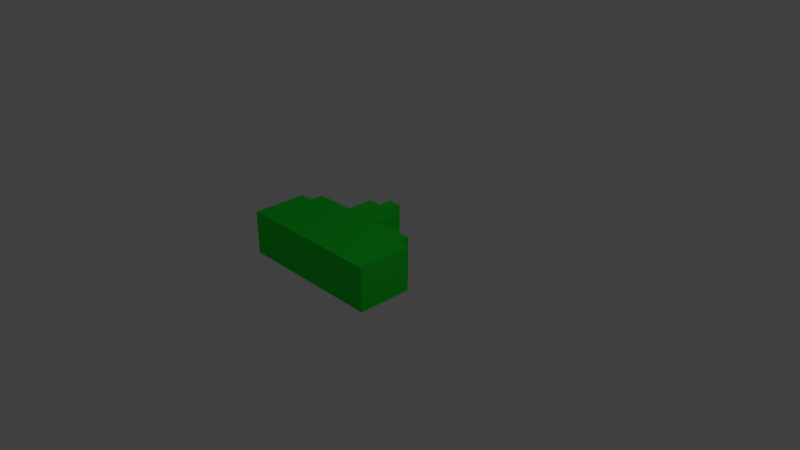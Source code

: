# Source: nave.blend  (saved by Blender 2.79.0; exported with 4.5.12 LTS)
import bpy
from mathutils import Matrix  # noqa: F401  (used for matrix-valued properties, if any)

bpy.ops.wm.read_factory_settings(use_empty=True)
scene = bpy.context.scene
scene.name = 'Scene'

# ---- collections
col_collection_1 = bpy.data.collections.new('Collection 1'); scene.collection.children.link(col_collection_1)

# ---- materials (node trees are filled in below, after node groups)
mat_material_001 = bpy.data.materials.new('Material.001')
mat_material_001.alpha_threshold = 0.0
mat_material_001.use_transparent_shadow = False
mat_material_001.diffuse_color = (0.01379, 0.8, 0.03304, 1.0)
mat_material_001.roughness = 0.5
mat_material_001.specular_intensity = 0.6

# ---- material node trees

# ---- world
world_world = bpy.data.worlds.new('World'); scene.world = world_world
world_world.color = (0.05088, 0.05088, 0.05088)
world_world.use_sun_shadow = False
world_world.sun_shadow_jitter_overblur = 0.0
world_world.cycles.sampling_method = 'MANUAL'

# ---- cameras
cam_camera = bpy.data.cameras.new('Camera')
cam_camera.clip_end = 100.0
cam_camera.lens = 35.0
cam_camera.sensor_width = 32.0
cam_camera.sensor_height = 18.0
cam_camera.ortho_scale = 7.314
cam_camera.dof.focus_distance = 0.0
cam_camera.dof.aperture_fstop = 128.0

# ---- lights
light_lamp = bpy.data.lights.new('Lamp', 'POINT')
light_lamp.transmission_factor = 0.0
light_lamp.cutoff_distance = 30.0
light_lamp.energy = 100.0
light_lamp.shadow_buffer_clip_start = 1.001
light_lamp.shadow_soft_size = 0.1
light_lamp.shadow_maximum_resolution = 0.006
light_lamp.use_absolute_resolution = True

# ---- meshes
me_plane = bpy.data.meshes.new('Plane')
me_plane.from_pydata([(-1.0, -1.0, 0.0), (1.0, -1.0, 0.0), (-1.0, -0.2727, 0.0), (-1.0, -0.4545, 0.0), (-1.0, -0.6364, 0.0), (-1.0, -0.8182, 0.0), (-0.8182, -1.0, 0.0), (-0.6364, -1.0, 0.0), (-0.4545, -1.0, 0.0), (-0.2727, -1.0, 0.0), (-0.09091, -1.0, 0.0), (0.09091, -1.0, 0.0), (0.2727, -1.0, 0.0), (0.4545, -1.0, 0.0), (0.6364, -1.0, 0.0), (0.8182, -1.0, 0.0), (1.0, -0.8182, 0.0), (1.0, -0.6364, 0.0), (1.0, -0.4545, 0.0), (1.0, -0.2727, 0.0), (-0.8182, -0.8182, 0.0), (-0.8182, -0.6364, 0.0), (-0.8182, -0.4545, 0.0), (-0.8182, -0.2727, 0.0), (-0.8182, -0.09091, 0.0), (-0.6364, -0.8182, 0.0), (-0.6364, -0.6364, 0.0), (-0.6364, -0.4545, 0.0), (-0.6364, -0.2727, 0.0), (-0.6364, -0.09091, 0.0), (-0.4545, -0.8182, 0.0), (-0.4545, -0.6364, 0.0), (-0.4545, -0.4545, 0.0), (-0.4545, -0.2727, 0.0), (-0.4545, -0.09091, 0.0), (-0.2727, -0.8182, 0.0), (-0.2727, -0.6364, 0.0), (-0.2727, -0.4545, 0.0), (-0.2727, -0.2727, 0.0), (-0.2727, -0.09091, 0.0), (-0.2727, 0.09091, 0.0), (-0.2727, 0.2727, 0.0), (-0.09091, -0.8182, 0.0), (-0.09091, -0.6364, 0.0), (-0.09091, -0.4545, 0.0), (-0.09091, -0.2727, 0.0), (-0.09091, -0.09091, 0.0), (-0.09091, 0.09091, 0.0), (-0.09091, 0.2727, 0.0), (-0.09091, 0.4545, 0.0), (0.09091, -0.8182, 0.0), (0.09091, -0.6364, 0.0), (0.09091, -0.4545, 0.0), (0.09091, -0.2727, 0.0), (0.09091, -0.09091, 0.0), (0.09091, 0.09091, 0.0), (0.09091, 0.2727, 0.0), (0.09091, 0.4545, 0.0), (0.2727, -0.8182, 0.0), (0.2727, -0.6364, 0.0), (0.2727, -0.4545, 0.0), (0.2727, -0.2727, 0.0), (0.2727, -0.09091, 0.0), (0.2727, 0.09091, 0.0), (0.2727, 0.2727, 0.0), (0.4545, -0.8182, 0.0), (0.4545, -0.6364, 0.0), (0.4545, -0.4545, 0.0), (0.4545, -0.2727, 0.0), (0.4545, -0.09091, 0.0), (0.6364, -0.8182, 0.0), (0.6364, -0.6364, 0.0), (0.6364, -0.4545, 0.0), (0.6364, -0.2727, 0.0), (0.6364, -0.09091, 0.0), (0.8182, -0.8182, 0.0), (0.8182, -0.6364, 0.0), (0.8182, -0.4545, 0.0), (0.8182, -0.2727, 0.0), (0.8182, -0.09091, 0.0), (-1.0, -0.8182, 0.15), (-1.0, -1.0, 0.15), (0.8182, -1.0, 0.15), (1.0, -1.0, 0.15), (-1.0, -0.2727, 0.15), (-1.0, -0.4545, 0.15), (-1.0, -0.6364, 0.15), (-0.8182, -1.0, 0.15), (-0.6364, -1.0, 0.15), (-0.4545, -1.0, 0.15), (-0.2727, -1.0, 0.15), (-0.09091, -1.0, 0.15), (0.09091, -1.0, 0.15), (0.2727, -1.0, 0.15), (0.4545, -1.0, 0.15), (0.6364, -1.0, 0.15), (1.0, -0.8182, 0.15), (1.0, -0.6364, 0.15), (1.0, -0.4545, 0.15), (1.0, -0.2727, 0.15), (-0.8182, -0.2727, 0.15), (-0.8182, -0.09091, 0.15), (-0.6364, -0.09091, 0.15), (-0.4545, -0.09091, 0.15), (-0.2727, -0.09091, 0.15), (-0.2727, 0.09091, 0.15), (-0.2727, 0.2727, 0.15), (-0.09091, 0.2727, 0.15), (-0.09091, 0.4545, 0.15), (0.09091, 0.2727, 0.15), (0.09091, 0.4545, 0.15), (0.2727, -0.09091, 0.15), (0.2727, 0.09091, 0.15), (0.2727, 0.2727, 0.15), (0.4545, -0.09091, 0.15), (0.6364, -0.09091, 0.15), (0.8182, -0.2727, 0.15), (0.8182, -0.09091, 0.15), (-1.0, -0.8182, 0.3321), (-1.0, -1.0, 0.3321), (0.8182, -1.0, 0.3321), (1.0, -1.0, 0.3321), (-1.0, -0.2727, 0.3321), (-1.0, -0.4545, 0.3321), (-1.0, -0.6364, 0.3321), (-0.8182, -1.0, 0.3321), (-0.6364, -1.0, 0.3321), (-0.4545, -1.0, 0.3321), (-0.2727, -1.0, 0.3321), (-0.09091, -1.0, 0.3321), (0.09091, -1.0, 0.3321), (0.2727, -1.0, 0.3321), (0.4545, -1.0, 0.3321), (0.6364, -1.0, 0.3321), (1.0, -0.8182, 0.3321), (1.0, -0.6364, 0.3321), (1.0, -0.4545, 0.3321), (1.0, -0.2727, 0.3321), (-0.8182, -0.2727, 0.3321), (-0.8182, -0.09091, 0.3321), (-0.6364, -0.09091, 0.3321), (-0.4545, -0.09091, 0.3321), (-0.2727, -0.09091, 0.3321), (-0.2727, 0.09091, 0.3321), (-0.2727, 0.2727, 0.3321), (-0.09091, 0.2727, 0.3321), (-0.09091, 0.4545, 0.3321), (0.09091, 0.2727, 0.3321), (0.09091, 0.4545, 0.3321), (0.2727, -0.09091, 0.3321), (0.2727, 0.09091, 0.3321), (0.2727, 0.2727, 0.3321), (0.4545, -0.09091, 0.3321), (0.6364, -0.09091, 0.3321), (0.8182, -0.2727, 0.3321), (0.8182, -0.09091, 0.3321), (-1.0, -0.8182, 0.5818), (-1.0, -1.0, 0.5818), (0.8182, -1.0, 0.5818), (1.0, -1.0, 0.5818), (-1.0, -0.2727, 0.5818), (-1.0, -0.4545, 0.5818), (-1.0, -0.6364, 0.5818), (-0.8182, -1.0, 0.5818), (-0.6364, -1.0, 0.5818), (-0.4545, -1.0, 0.5818), (-0.2727, -1.0, 0.5818), (-0.09091, -1.0, 0.5818), (0.09091, -1.0, 0.5818), (0.2727, -1.0, 0.5818), (0.4545, -1.0, 0.5818), (0.6364, -1.0, 0.5818), (1.0, -0.8182, 0.5818), (1.0, -0.6364, 0.5818), (1.0, -0.4545, 0.5818), (1.0, -0.2727, 0.5818), (-0.8182, -0.8182, 0.5818), (-0.8182, -0.6364, 0.5818), (-0.8182, -0.4545, 0.5818), (-0.8182, -0.2727, 0.5818), (-0.8182, -0.09091, 0.5818), (-0.6364, -0.8182, 0.5818), (-0.6364, -0.6364, 0.5818), (-0.6364, -0.4545, 0.5818), (-0.6364, -0.2727, 0.5818), (-0.6364, -0.09091, 0.5818), (-0.4545, -0.8182, 0.5818), (-0.4545, -0.6364, 0.5818), (-0.4545, -0.4545, 0.5818), (-0.4545, -0.2727, 0.5818), (-0.4545, -0.09091, 0.5818), (-0.2727, -0.8182, 0.5818), (-0.2727, -0.6364, 0.5818), (-0.2727, -0.4545, 0.5818), (-0.2727, -0.2727, 0.5818), (-0.2727, -0.09091, 0.5818), (-0.2727, 0.09091, 0.5818), (-0.2727, 0.2727, 0.5818), (-0.09091, -0.8182, 0.5818), (-0.09091, -0.6364, 0.5818), (-0.09091, -0.4545, 0.5818), (-0.09091, -0.2727, 0.5818), (-0.09091, -0.09091, 0.5818), (-0.09091, 0.09091, 0.5818), (-0.09091, 0.2727, 0.5818), (-0.09091, 0.4545, 0.5818), (0.09091, -0.8182, 0.5818), (0.09091, -0.6364, 0.5818), (0.09091, -0.4545, 0.5818), (0.09091, -0.2727, 0.5818), (0.09091, -0.09091, 0.5818), (0.09091, 0.09091, 0.5818), (0.09091, 0.2727, 0.5818), (0.09091, 0.4545, 0.5818), (0.2727, -0.8182, 0.5818), (0.2727, -0.6364, 0.5818), (0.2727, -0.4545, 0.5818), (0.2727, -0.2727, 0.5818), (0.2727, -0.09091, 0.5818), (0.2727, 0.09091, 0.5818), (0.2727, 0.2727, 0.5818), (0.4545, -0.8182, 0.5818), (0.4545, -0.6364, 0.5818), (0.4545, -0.4545, 0.5818), (0.4545, -0.2727, 0.5818), (0.4545, -0.09091, 0.5818), (0.6364, -0.8182, 0.5818), (0.6364, -0.6364, 0.5818), (0.6364, -0.4545, 0.5818), (0.6364, -0.2727, 0.5818), (0.6364, -0.09091, 0.5818), (0.8182, -0.8182, 0.5818), (0.8182, -0.6364, 0.5818), (0.8182, -0.4545, 0.5818), (0.8182, -0.2727, 0.5818), (0.8182, -0.09091, 0.5818)], [], [(0, 5, 20, 6), (5, 4, 21, 20), (4, 3, 22, 21), (3, 2, 23, 22), (6, 20, 25, 7), (20, 21, 26, 25), (21, 22, 27, 26), (22, 23, 28, 27), (23, 24, 29, 28), (7, 25, 30, 8), (25, 26, 31, 30), (26, 27, 32, 31), (27, 28, 33, 32), (28, 29, 34, 33), (8, 30, 35, 9), (30, 31, 36, 35), (31, 32, 37, 36), (32, 33, 38, 37), (33, 34, 39, 38), (9, 35, 42, 10), (35, 36, 43, 42), (36, 37, 44, 43), (37, 38, 45, 44), (38, 39, 46, 45), (39, 40, 47, 46), (40, 41, 48, 47), (10, 42, 50, 11), (42, 43, 51, 50), (43, 44, 52, 51), (44, 45, 53, 52), (45, 46, 54, 53), (46, 47, 55, 54), (47, 48, 56, 55), (48, 49, 57, 56), (11, 50, 58, 12), (50, 51, 59, 58), (51, 52, 60, 59), (52, 53, 61, 60), (53, 54, 62, 61), (54, 55, 63, 62), (55, 56, 64, 63), (12, 58, 65, 13), (58, 59, 66, 65), (59, 60, 67, 66), (60, 61, 68, 67), (61, 62, 69, 68), (13, 65, 70, 14), (65, 66, 71, 70), (66, 67, 72, 71), (67, 68, 73, 72), (68, 69, 74, 73), (14, 70, 75, 15), (70, 71, 76, 75), (71, 72, 77, 76), (72, 73, 78, 77), (73, 74, 79, 78), (15, 75, 16, 1), (75, 76, 17, 16), (76, 77, 18, 17), (77, 78, 19, 18), (111, 112, 150, 149), (115, 114, 152, 153), (89, 90, 128, 127), (108, 107, 145, 146), (88, 89, 127, 126), (102, 101, 139, 140), (87, 88, 126, 125), (81, 87, 125, 119), (110, 108, 146, 148), (98, 99, 137, 136), (86, 80, 118, 124), (99, 116, 154, 137), (97, 98, 136, 135), (114, 111, 149, 152), (104, 103, 141, 142), (85, 86, 124, 123), (96, 97, 135, 134), (109, 110, 148, 147), (84, 85, 123, 122), (83, 96, 134, 121), (100, 84, 122, 138), (82, 83, 121, 120), (95, 82, 120, 133), (80, 81, 119, 118), (117, 115, 153, 155), (106, 105, 143, 144), (94, 95, 133, 132), (105, 104, 142, 143), (93, 94, 132, 131), (113, 109, 147, 151), (103, 102, 140, 141), (92, 93, 131, 130), (116, 117, 155, 154), (107, 106, 144, 145), (91, 92, 130, 129), (101, 100, 138, 139), (112, 113, 151, 150), (90, 91, 129, 128), (9, 10, 91, 90), (63, 64, 113, 112), (24, 23, 100, 101), (10, 11, 92, 91), (48, 41, 106, 107), (78, 79, 117, 116), (11, 12, 93, 92), (34, 29, 102, 103), (64, 56, 109, 113), (12, 13, 94, 93), (40, 39, 104, 105), (13, 14, 95, 94), (41, 40, 105, 106), (79, 74, 115, 117), (5, 0, 81, 80), (14, 15, 82, 95), (15, 1, 83, 82), (23, 2, 84, 100), (1, 16, 96, 83), (2, 3, 85, 84), (56, 57, 110, 109), (16, 17, 97, 96), (3, 4, 86, 85), (39, 34, 103, 104), (69, 62, 111, 114), (17, 18, 98, 97), (19, 78, 116, 99), (4, 5, 80, 86), (18, 19, 99, 98), (57, 49, 108, 110), (0, 6, 87, 81), (6, 7, 88, 87), (29, 24, 101, 102), (7, 8, 89, 88), (49, 48, 107, 108), (8, 9, 90, 89), (74, 69, 114, 115), (62, 63, 112, 111), (121, 134, 172, 159), (138, 122, 160, 179), (120, 121, 159, 158), (133, 120, 158, 171), (118, 119, 157, 156), (155, 153, 230, 235), (144, 143, 196, 197), (132, 133, 171, 170), (143, 142, 195, 196), (131, 132, 170, 169), (151, 147, 212, 220), (141, 140, 185, 190), (130, 131, 169, 168), (154, 155, 235, 234), (145, 144, 197, 204), (129, 130, 168, 167), (139, 138, 179, 180), (150, 151, 220, 219), (128, 129, 167, 166), (149, 150, 219, 218), (153, 152, 225, 230), (127, 128, 166, 165), (146, 145, 204, 205), (126, 127, 165, 164), (140, 139, 180, 185), (125, 126, 164, 163), (119, 125, 163, 157), (148, 146, 205, 213), (136, 137, 175, 174), (124, 118, 156, 162), (137, 154, 234, 175), (135, 136, 174, 173), (152, 149, 218, 225), (142, 141, 190, 195), (123, 124, 162, 161), (134, 135, 173, 172), (147, 148, 213, 212), (122, 123, 161, 160), (157, 163, 176, 156), (156, 176, 177, 162), (162, 177, 178, 161), (161, 178, 179, 160), (163, 164, 181, 176), (176, 181, 182, 177), (177, 182, 183, 178), (178, 183, 184, 179), (179, 184, 185, 180), (164, 165, 186, 181), (181, 186, 187, 182), (182, 187, 188, 183), (183, 188, 189, 184), (184, 189, 190, 185), (165, 166, 191, 186), (186, 191, 192, 187), (187, 192, 193, 188), (188, 193, 194, 189), (189, 194, 195, 190), (166, 167, 198, 191), (191, 198, 199, 192), (192, 199, 200, 193), (193, 200, 201, 194), (194, 201, 202, 195), (195, 202, 203, 196), (196, 203, 204, 197), (167, 168, 206, 198), (198, 206, 207, 199), (199, 207, 208, 200), (200, 208, 209, 201), (201, 209, 210, 202), (202, 210, 211, 203), (203, 211, 212, 204), (204, 212, 213, 205), (168, 169, 214, 206), (206, 214, 215, 207), (207, 215, 216, 208), (208, 216, 217, 209), (209, 217, 218, 210), (210, 218, 219, 211), (211, 219, 220, 212), (169, 170, 221, 214), (214, 221, 222, 215), (215, 222, 223, 216), (216, 223, 224, 217), (217, 224, 225, 218), (170, 171, 226, 221), (221, 226, 227, 222), (222, 227, 228, 223), (223, 228, 229, 224), (224, 229, 230, 225), (171, 158, 231, 226), (226, 231, 232, 227), (227, 232, 233, 228), (228, 233, 234, 229), (229, 234, 235, 230), (158, 159, 172, 231), (231, 172, 173, 232), (232, 173, 174, 233), (233, 174, 175, 234)])
me_plane.materials.append(mat_material_001)
me_plane.use_remesh_preserve_volume = False
me_plane.use_remesh_preserve_attributes = False
me_plane.use_mirror_vertex_groups = False
me_plane.update()

# ---- objects
ob_plane = bpy.data.objects.new('Plane', me_plane)
ob_lamp = bpy.data.objects.new('Lamp', light_lamp)
ob_camera = bpy.data.objects.new('Camera', cam_camera)

# ---- transforms, parenting, visibility, modifiers, constraints
ob_plane.location = (0.0, 0.0, 0.0)
ob_plane.lineart.crease_threshold = 0.0
ob_lamp.location = (4.076, 1.005, 5.904)
ob_lamp.rotation_euler = (0.6503, 0.05522, 1.866)
ob_lamp.lock_rotations_4d = False
ob_lamp.empty_display_type = 'ARROWS'
ob_lamp.color = (0.0, 0.0, 0.0, 0.0)
ob_lamp.lineart.crease_threshold = 0.0
ob_camera.location = (7.481, -6.508, 5.344)
ob_camera.rotation_euler = (1.109, 0.0, 0.8149)
ob_camera.lock_rotations_4d = False
ob_camera.empty_display_type = 'ARROWS'
ob_camera.color = (0.0, 0.0, 0.0, 0.0)
ob_camera.display_type = 'WIRE'
ob_camera.lineart.crease_threshold = 0.0

# ---- collection membership
col_collection_1.objects.link(ob_plane)
col_collection_1.objects.link(ob_lamp)
col_collection_1.objects.link(ob_camera)

# ---- scene / render settings (as saved in the file)
scene.camera = ob_camera
scene.frame_start = 1; scene.frame_end = 250; scene.frame_set(1)
scene.render.engine = 'BLENDER_EEVEE_NEXT'
scene.render.resolution_percentage = 50
scene.render.dither_intensity = 0.0
scene.cycles.use_denoising = False
scene.cycles.samples = 128
scene.cycles.sampling_pattern = 'TABULATED_SOBOL'
scene.cycles.use_adaptive_sampling = False
scene.cycles.use_light_tree = False
scene.cycles.blur_glossy = 0.0
scene.cycles.sample_clamp_indirect = 0.0
scene.view_settings.view_transform = 'Standard'
bpy.context.view_layer.update()
